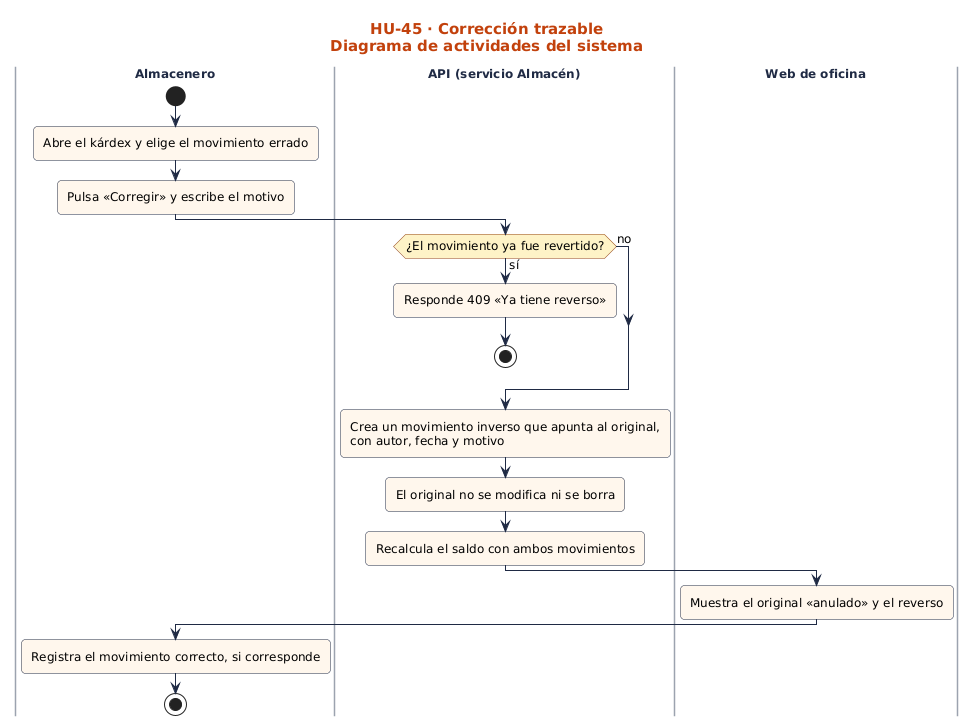

The diagram above was rendered by PlantUML. Its source (embedded in the PNG):
@startuml
!include ../../estilo.iuml
title HU-45 · Corrección trazable\nDiagrama de actividades del sistema
|Almacenero|
start
:Abre el kárdex y elige el movimiento errado;
:Pulsa «Corregir» y escribe el motivo;
|API (servicio Almacén)|
if (¿El movimiento ya fue revertido?) then (sí)
  :Responde 409 «Ya tiene reverso»;
  stop
else (no)
endif
:Crea un movimiento inverso que apunta al original,\ncon autor, fecha y motivo;
:El original no se modifica ni se borra;
:Recalcula el saldo con ambos movimientos;
|Web de oficina|
:Muestra el original «anulado» y el reverso;
|Almacenero|
:Registra el movimiento correcto, si corresponde;
stop
@enduml